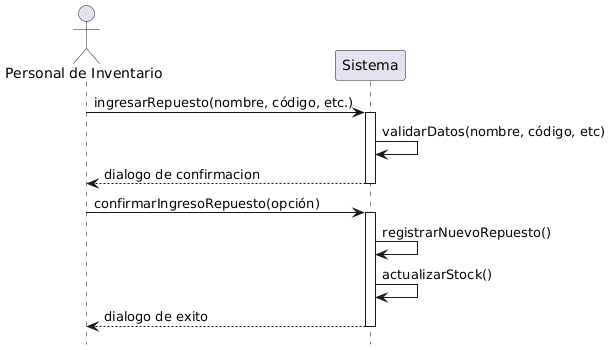

The diagram above was rendered by PlantUML. Its source (embedded in the PNG):
@startuml
' Oculta la "pata" (footbox) automática
hide footbox
actor "Personal de Inventario" as user
participant "Sistema" as system

user -> system: ingresarRepuesto(nombre, código, etc.)
activate system
system -> system: validarDatos(nombre, código, etc)
system --> user: dialogo de confirmacion
deactivate system

user -> system: confirmarIngresoRepuesto(opción)
activate system
system -> system: registrarNuevoRepuesto()
system -> system: actualizarStock()
system --> user: dialogo de exito
deactivate system
@enduml